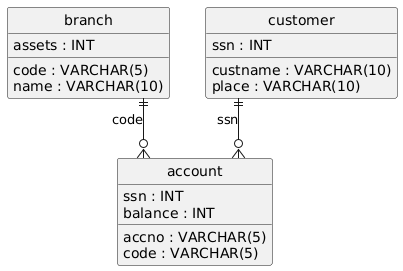

The diagram above was rendered by PlantUML. Its source (embedded in the PNG):
@startuml
hide circle
skinparam linetype ortho

entity "branch" as branch {
  code : VARCHAR(5)
  name : VARCHAR(10)
  assets : INT
}

entity "customer" as customer {
  ssn : INT
  custname : VARCHAR(10)
  place : VARCHAR(10)
}

entity "account" as account {
  accno : VARCHAR(5)
  ssn : INT
  code : VARCHAR(5)
  balance : INT
}

customer ||--o{ account : "ssn"
branch ||--o{ account : "code"
@enduml